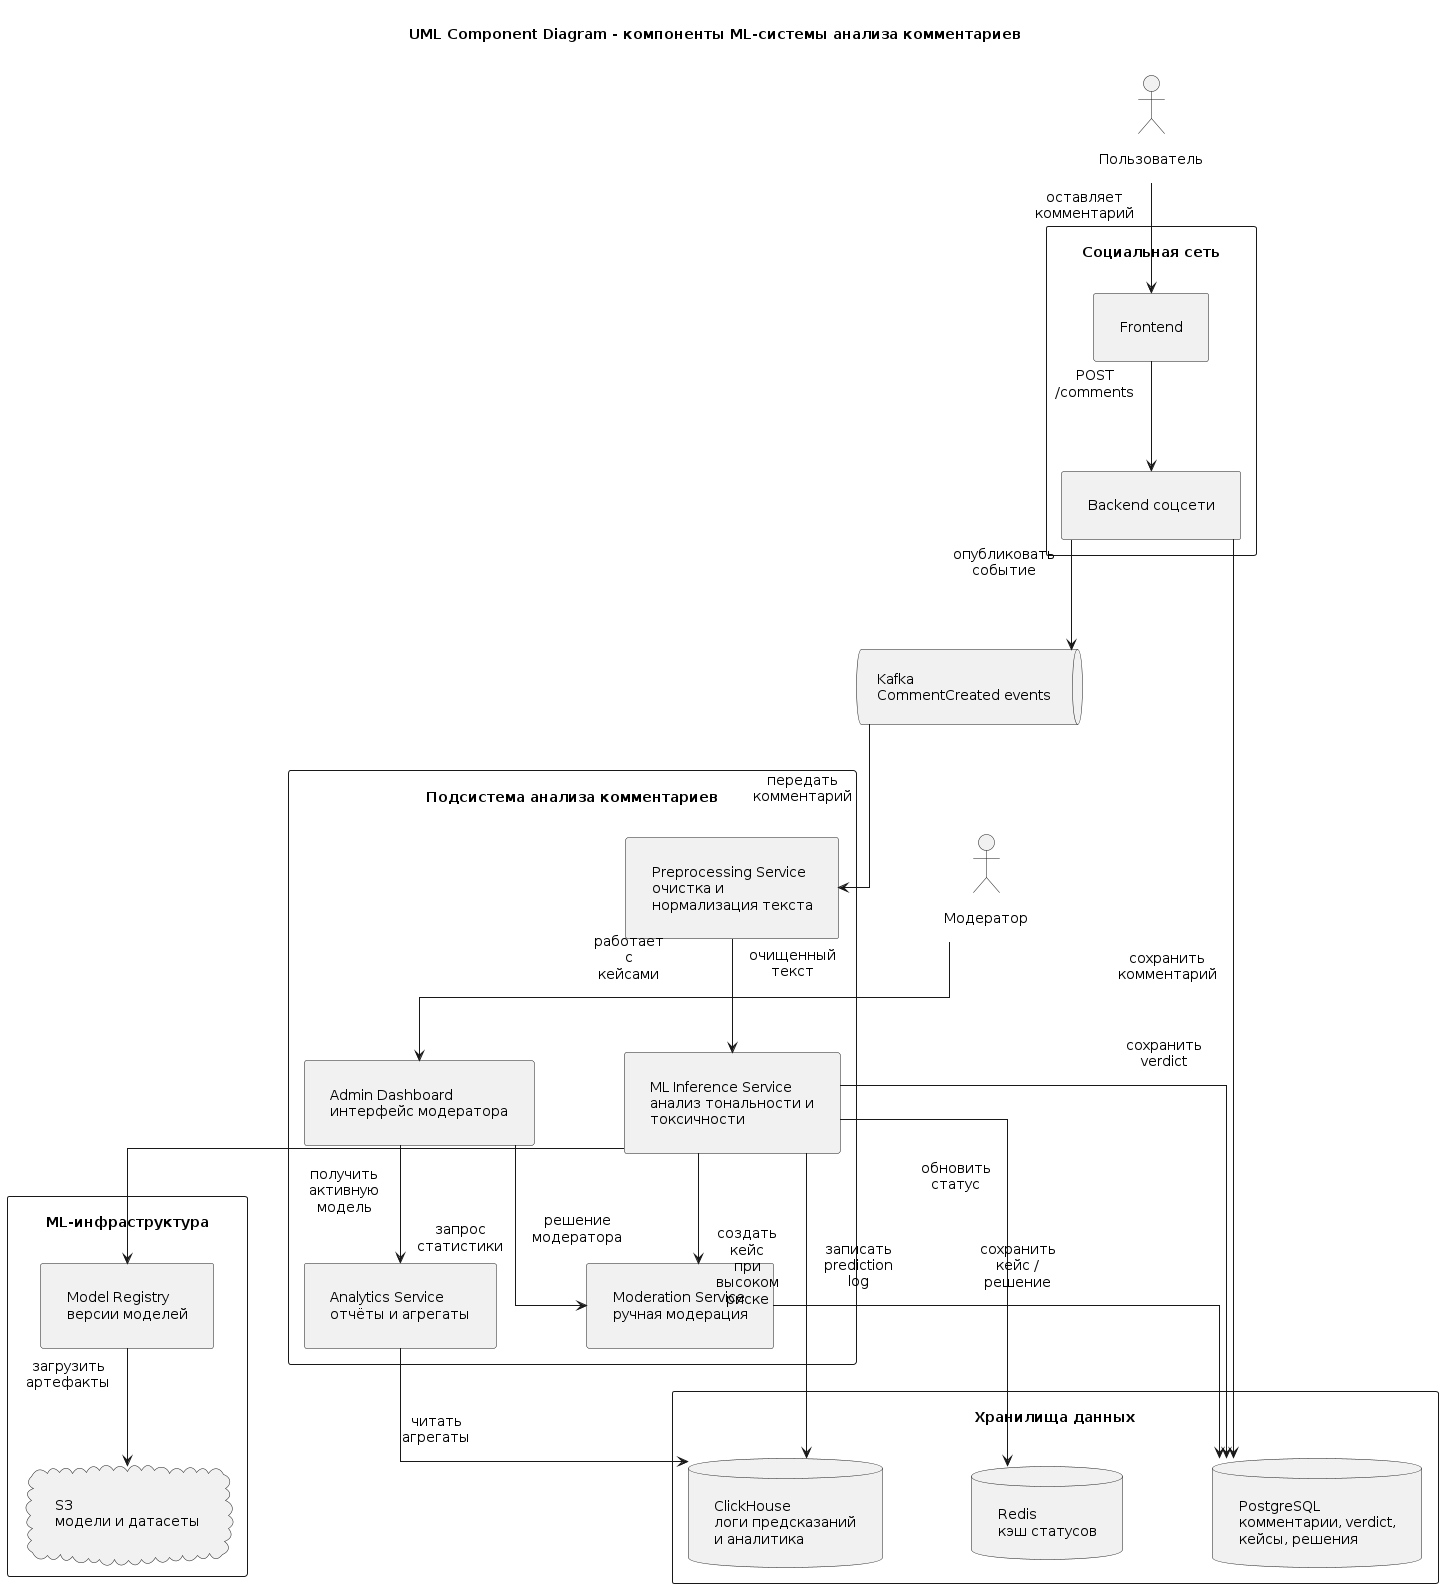

The diagram above was rendered by PlantUML. Its source (embedded in the PNG):
@startuml
title UML Component Diagram - компоненты ML-системы анализа комментариев

top to bottom direction

skinparam componentStyle rectangle
skinparam shadowing false
skinparam linetype ortho
skinparam packageStyle rectangle

skinparam nodesep 90
skinparam ranksep 110
skinparam padding 16
skinparam packagePadding 25
skinparam defaultFontSize 14
skinparam wrapWidth 180
skinparam maxMessageSize 70

actor "Пользователь" as User
actor "Модератор" as Moderator

package "Социальная сеть" {
    [Frontend] as Frontend
    [Backend соцсети] as Backend
}

queue "Kafka\nCommentCreated events" as Kafka

package "Подсистема анализа комментариев" {
    [Preprocessing Service\nочистка и нормализация текста] as Preprocessing
    [ML Inference Service\nанализ тональности и токсичности] as MLService
    [Moderation Service\nручная модерация] as ModerationService
    [Analytics Service\nотчёты и агрегаты] as AnalyticsService
    [Admin Dashboard\nинтерфейс модератора] as Dashboard
}

package "ML-инфраструктура" {
    [Model Registry\nверсии моделей] as ModelRegistry
    cloud "S3\nмодели и датасеты" as S3
}

package "Хранилища данных" {
    database "PostgreSQL\nкомментарии, verdict,\nкейсы, решения" as PostgreSQL
    database "ClickHouse\nлоги предсказаний\nи аналитика" as ClickHouse
    database "Redis\nкэш статусов" as Redis
}

User --> Frontend : оставляет комментарий
Frontend --> Backend : POST /comments

Backend --> PostgreSQL : сохранить комментарий
Backend --> Kafka : опубликовать событие

Kafka --> Preprocessing : передать комментарий
Preprocessing --> MLService : очищенный текст

MLService --> ModelRegistry : получить активную модель
ModelRegistry --> S3 : загрузить артефакты

MLService --> PostgreSQL : сохранить verdict
MLService --> ClickHouse : записать prediction log
MLService --> Redis : обновить статус

MLService --> ModerationService : создать кейс\nпри высоком риске
ModerationService --> PostgreSQL : сохранить кейс / решение

Moderator --> Dashboard : работает с кейсами
Dashboard --> ModerationService : решение модератора
Dashboard --> AnalyticsService : запрос статистики
AnalyticsService --> ClickHouse : читать агрегаты
@enduml